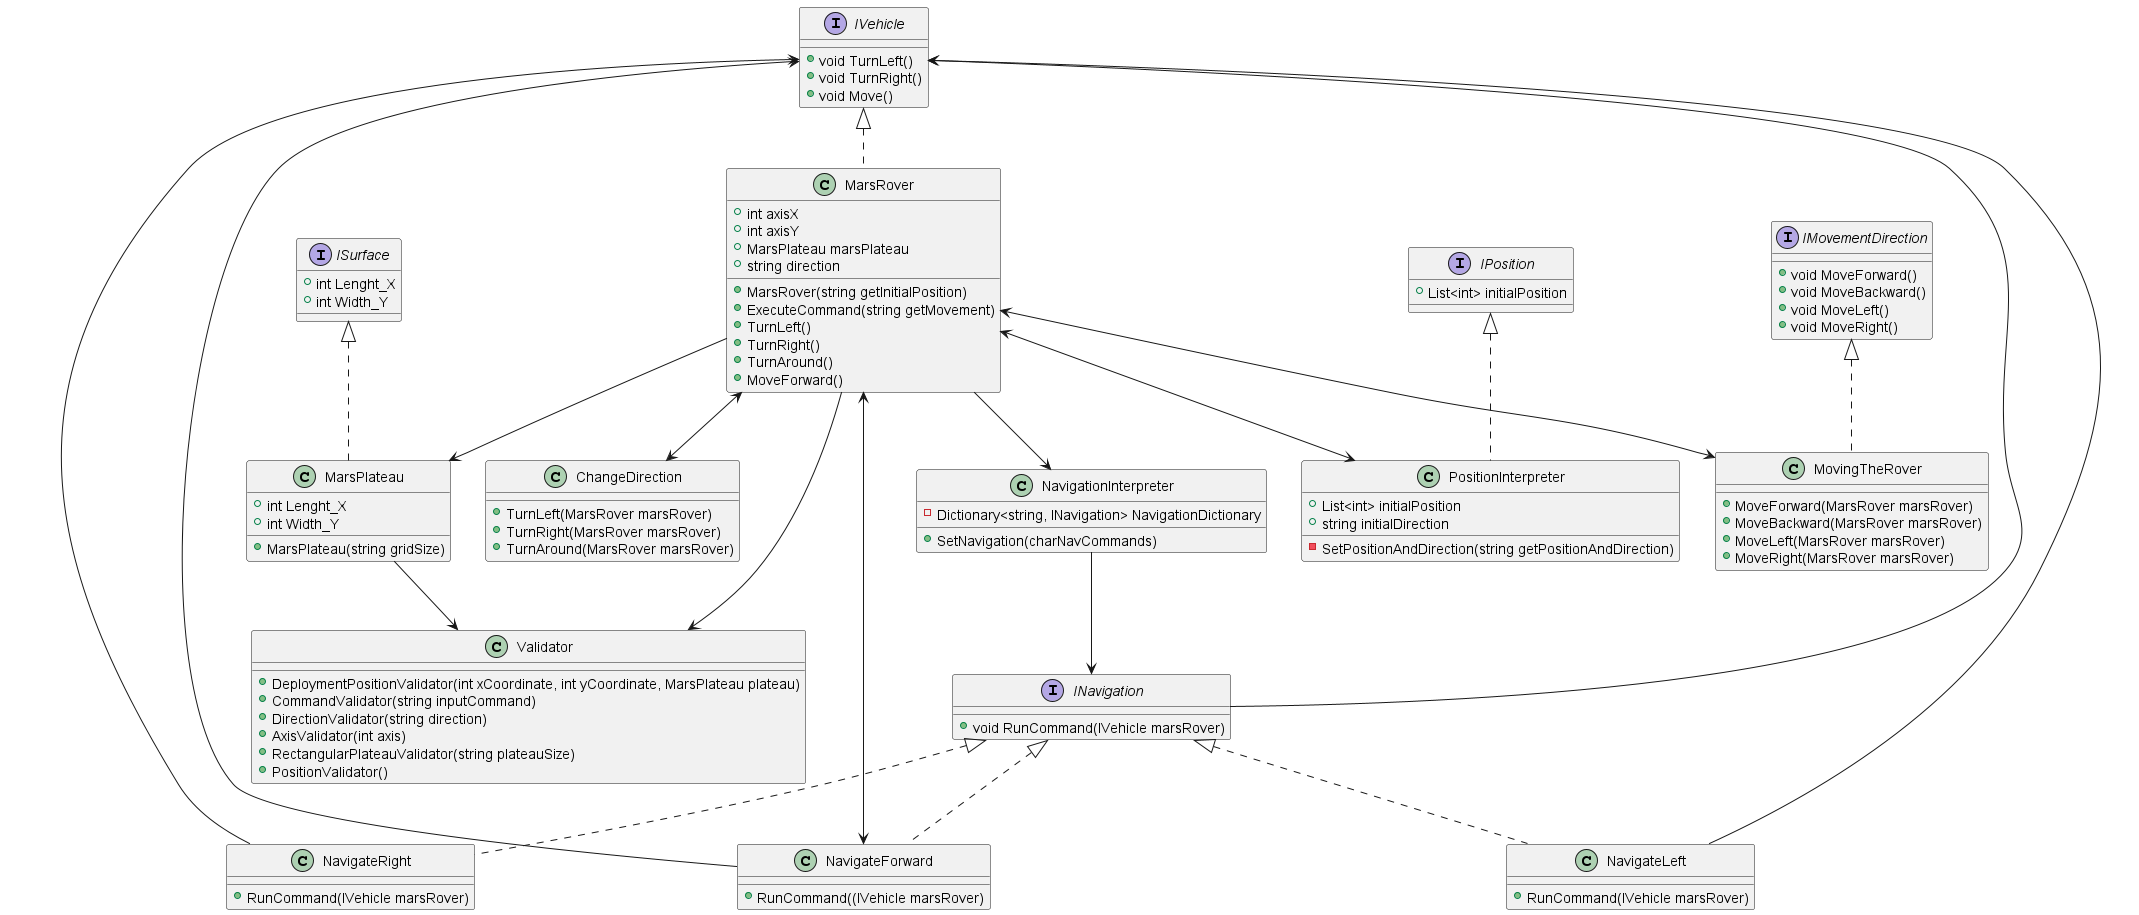

The diagram above was rendered by PlantUML. Its source (embedded in the PNG):
@startuml "MarsRover-Kata-UML.png"

interface IVehicle
{
+ void TurnLeft()
+ void TurnRight()
+ void Move()
}

interface ISurface
{
+ int Lenght_X
+ int Width_Y
}

interface IPosition
{
+ List<int> initialPosition
}

interface INavigation
{
+ void RunCommand(IVehicle marsRover)
}

interface IMovementDirection
{
+ void MoveForward()
+ void MoveBackward()
+ void MoveLeft()
+ void MoveRight()
}

class MarsRover implements IVehicle
{
+ int axisX
+ int axisY
+ MarsPlateau marsPlateau
+ string direction
+ MarsRover(string getInitialPosition)
+ ExecuteCommand(string getMovement)
+ TurnLeft()
+ TurnRight()
+ TurnAround()
+ MoveForward()
}
class MarsPlateau implements ISurface
{
+ int Lenght_X
+ int Width_Y
+ MarsPlateau(string gridSize)
}
class NavigateLeft implements INavigation
{
+ RunCommand(IVehicle marsRover)
}

class NavigateRight implements INavigation
{
+ RunCommand(IVehicle marsRover)
}
class PositionInterpreter implements IPosition
{
+ List<int> initialPosition
+ string initialDirection
- SetPositionAndDirection(string getPositionAndDirection)
}
class NavigateForward implements INavigation
{
+ RunCommand((IVehicle marsRover)
}
class NavigationInterpreter
{
- Dictionary<string, INavigation> NavigationDictionary
+ SetNavigation(charNavCommands)
}
class ChangeDirection
{
+ TurnLeft(MarsRover marsRover)
+ TurnRight(MarsRover marsRover)
+ TurnAround(MarsRover marsRover)
}

class MovingTheRover implements IMovementDirection
{
+ MoveForward(MarsRover marsRover)
+ MoveBackward(MarsRover marsRover)
+ MoveLeft(MarsRover marsRover)
+ MoveRight(MarsRover marsRover)
}
class Validator
{
+ DeploymentPositionValidator(int xCoordinate, int yCoordinate, MarsPlateau plateau)
+ CommandValidator(string inputCommand)
+ DirectionValidator(string direction)
+ AxisValidator(int axis)
+ RectangularPlateauValidator(string plateauSize)
+ PositionValidator()
}
INavigation --> IVehicle
MarsRover <--> ChangeDirection
MarsRover <--> MovingTheRover
MarsRover <--> NavigateForward
MarsRover <--> PositionInterpreter
MarsRover --> MarsPlateau
MarsRover --> NavigationInterpreter
MarsRover --> Validator


NavigateLeft --> IVehicle
NavigateRight --> IVehicle
NavigateForward --> IVehicle

NavigationInterpreter --> INavigation

MarsPlateau --> Validator


@enduml